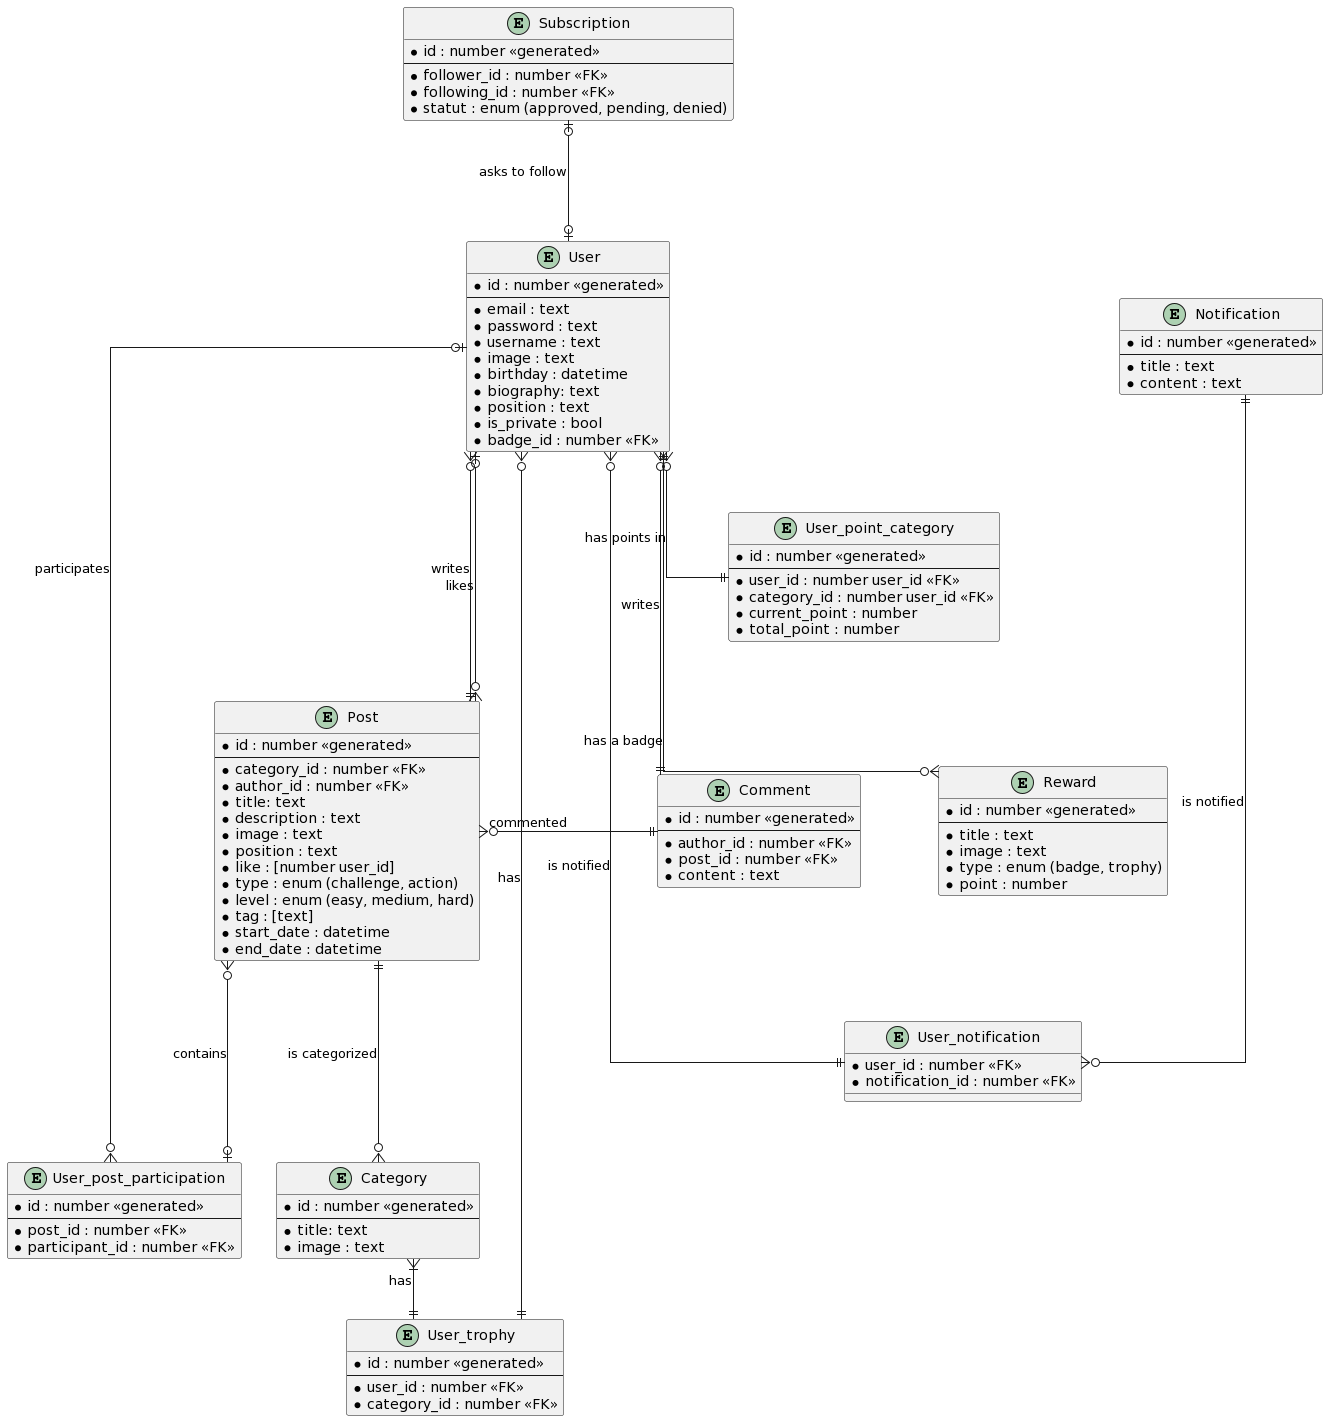

The diagram above was rendered by PlantUML. Its source (embedded in the PNG):
@startuml
' hide the spot
' hide circle

' avoid problems with angled crows feet
skinparam linetype ortho

entity "User" as u {
  *id : number <<generated>>
  --
  *email : text
  *password : text
  *username : text
  *image : text
  *birthday : datetime
  *biography: text
  *position : text
  *is_private : bool
  *badge_id : number <<FK>>
}

entity "User_post_participation" as upp {
  *id : number <<generated>>
  --
  *post_id : number <<FK>>
  *participant_id : number <<FK>>
}

entity "User_point_category" as upc {
  *id : number <<generated>>
  --
  *user_id : number user_id <<FK>>
  *category_id : number user_id <<FK>>
  *current_point : number
  *total_point : number
}

entity "Subscription" as s {
  *id : number <<generated>>
  --
  *follower_id : number <<FK>>
  *following_id : number <<FK>>
  *statut : enum (approved, pending, denied)
}

entity "Category" as cat {
  *id : number <<generated>>
  --
  *title: text
  *image : text
}

entity "Post" as p {
  *id : number <<generated>>
  --
  *category_id : number <<FK>>
  *author_id : number <<FK>>
  *title: text
  *description : text
  *image : text
  *position : text
  *like : [number user_id]
  *type : enum (challenge, action)
  *level : enum (easy, medium, hard)
  *tag : [text]
  *start_date : datetime
  *end_date : datetime
}

entity "Comment" as c {
  *id : number <<generated>>
  --
  *author_id : number <<FK>>
  *post_id : number <<FK>>
  *content : text
}

entity "Reward" as r {
  *id : number <<generated>>
  --
  *title : text
  *image : text
  *type : enum (badge, trophy)
  *point : number
}

entity "Notification" as not {
  *id : number <<generated>>
  --
  *title : text
  *content : text
}

entity "User_notification" as un {
  *user_id : number <<FK>>
  *notification_id : number <<FK>>
}

Entity "User_trophy" as ut {
  *id : number <<generated>>
  --
  *user_id : number <<FK>>
  *category_id : number <<FK>>
}

u |o-down--o{ upp : participates
p }o---o| upp : contains
u }o-down--|| p : writes
u |o-down--o{ p : likes
u }o---|| c : writes
u ||---o{ r : has a badge
u |o-up--o| s : asks to follow
u }o--down--|| un : is notified
un }o--up--|| not : is notified
p }o-right--|| c : commented
p ||---o{ cat : is categorized
u }o--|| upc : has points in
u }o--|| ut : has 
cat }|--|| ut : has
@enduml